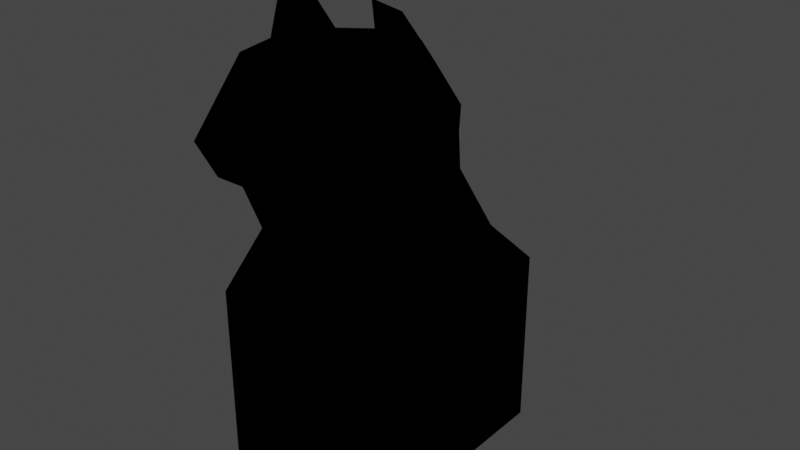 # Source: cat.blend  (saved by Blender 2.82.7; exported with 4.5.12 LTS)
import bpy
from mathutils import Matrix  # noqa: F401  (used for matrix-valued properties, if any)

bpy.ops.wm.read_factory_settings(use_empty=True)
scene = bpy.context.scene
scene.name = 'Scene'

# ---- collections
col_collection = bpy.data.collections.new('Collection'); scene.collection.children.link(col_collection)

# ---- materials (node trees are filled in below, after node groups)
mat_material = bpy.data.materials.new('Material')
mat_material.alpha_threshold = 0.0
mat_material.use_transparent_shadow = False
mat_material.diffuse_color = (0.0, 0.0, 0.0, 1.0)
mat_material.line_color = (0.0, 0.0, 0.0, 1.0)

# ---- material node trees

# ---- world
world_world = bpy.data.worlds.new('World'); scene.world = world_world
world_world.use_nodes = True; world_world.node_tree.nodes.clear()
_N = world_world.node_tree.nodes; _L = world_world.node_tree.links
n0 = _N.new('ShaderNodeOutputWorld'); n0.name = 'World Output'; n0.location = (300, 300)
n1 = _N.new('ShaderNodeBackground'); n1.name = 'Background'; n1.location = (10, 300)
n1.inputs[0].default_value = (0.05088, 0.05088, 0.05088, 1.0)
_L.new(n1.outputs[0], n0.inputs[0])
n0.is_active_output = True
world_world.color = (0.05088, 0.05088, 0.05088)
world_world.use_sun_shadow = False
world_world.sun_shadow_jitter_overblur = 0.0

# ---- meshes
me_cat = bpy.data.meshes.new('Cat')
me_cat.from_pydata([(1.0, -0.9733, 2.394), (1.0, -0.9733, 0.0), (-1.0, -0.9733, 2.394), (-1.0, -0.9733, 0.0), (1.0, 0.7913, 2.394), (1.0, 0.7913, 0.0), (-1.0, 0.7913, 2.394), (-1.0, 0.7913, 0.0), (-1.0, -1.856, 3.194), (-1.0, -0.09102, 3.194), (1.0, -1.856, 3.194), (1.0, -0.09102, 3.194), (1.0, -1.597, 1.828), (-1.0, -1.597, 1.828), (1.0, -2.48, 2.628), (-1.0, -2.48, 2.628), (-0.9368, -2.249, 4.055), (-0.9172, -0.615, 4.074), (0.9368, -2.249, 4.055), (0.9172, -0.615, 4.074), (-0.7849, -2.912, 4.683), (-0.8323, -0.5395, 4.46), (0.7849, -2.912, 4.683), (0.8323, -0.5395, 4.46), (-0.8526, -0.542, 4.789), (0.8526, -0.542, 4.789), (1.0, -1.597, 0.0), (-1.0, -1.597, 0.0), (1.0, -2.48, 0.0), (-1.0, -2.48, 0.0), (-0.3741, -2.577, 5.396), (-0.9592, -1.596, 5.426), (-0.9122, -2.093, 5.403), (0.3741, -2.577, 5.396), (-0.5174, -2.169, 5.463), (-0.5923, -1.611, 5.535), (0.9592, -1.596, 5.426), (0.9122, -2.093, 5.403), (0.5174, -2.169, 5.463), (-0.5395, -1.012, 5.484), (0.5923, -1.611, 5.535), (-0.8388, -1.526, 6.039), (0.5395, -1.012, 5.484), (-0.443, -1.525, 6.099), (-0.3333, 0.7913, 0.0), (0.8388, -1.526, 6.039), (0.443, -1.525, 6.099), (0.3333, 0.7913, 0.0), (-0.2519, 0.9505, 2.114), (0.3333, -0.9733, 2.034), (-0.3333, -0.9733, 0.0), (-0.3333, -1.856, 3.194), (0.2519, 0.9505, 2.114), (-0.3333, -0.09102, 3.194), (0.3333, -0.9733, 0.0), (0.3333, -1.856, 3.194), (-0.3333, -1.597, 1.828), (-0.3333, -2.48, 2.5), (0.3333, -0.09102, 3.194), (0.3333, -1.597, 1.828), (-0.3339, -2.298, 3.992), (0.3333, -2.48, 2.5), (-0.322, -0.5662, 4.027), (0.3339, -2.298, 3.992), (-0.2603, -3.075, 4.491), (-0.2772, -0.2632, 4.46), (0.322, -0.5662, 4.027), (0.2603, -3.075, 4.491), (-0.1318, -3.095, 4.801), (-0.2842, -0.2575, 4.789), (0.2772, -0.2632, 4.46), (0.1318, -3.095, 4.801), (-0.3333, -1.597, 0.0), (-0.3333, -2.48, 0.0), (0.2842, -0.2575, 4.789), (0.3333, -1.597, 0.0), (-0.3119, -0.5681, 5.415), (0.3333, -2.48, 0.0), (-1.0, -0.9733, 1.674), (0.3119, -0.5681, 5.415), (-1.0, 0.7913, 1.674), (1.0, -0.9733, 1.674), (-0.3333, -0.9733, 2.034), (1.0, 0.7913, 1.674), (-0.3054, 0.846, 1.638), (-0.3201, 1.691, 0.7089), (0.3054, 0.846, 1.638), (0.3201, 1.691, 0.7089), (1.0, -2.48, 1.311), (1.0, -1.597, 0.911), (-1.0, -2.48, 1.311), (-1.0, -1.597, 0.911), (0.3333, -2.48, 2.5), (-0.3333, -2.48, 2.5), (-0.3333, -1.597, 0.911), (0.3333, -1.597, 0.911), (0.9284, -1.085, 5.411), (0.3026, 1.823, 0.9607), (-0.9284, -1.085, 5.411), (-0.3026, 1.823, 0.9607), (7.328e-08, 0.9505, 2.114), (6.772e-09, -1.856, 3.194), (4.928e-08, -0.09102, 3.194), (2.936e-08, -1.597, 1.828), (-1.67e-07, -2.48, 2.5), (-1.511e-07, -2.298, 3.992), (2.949e-10, -0.5662, 4.027), (1.934e-08, -3.075, 4.491), (2.678e-08, -0.2632, 4.46), (1.76e-08, -3.095, 4.801), (2.728e-08, -0.2575, 4.789), (6.414e-08, 0.846, 1.638), (2.43e-08, -0.9733, 2.034), (7.451e-08, 1.646, 0.5768), (2.936e-08, -1.597, 0.911), (-1.67e-07, -2.48, 2.5), (-1.755e-07, -2.577, 5.396), (-3.87e-08, -1.012, 5.484), (2.816e-08, -1.611, 5.535), (1.044e-07, 1.988, 0.8525), (9.289e-08, 1.857, 1.077), (-7.94e-10, -0.5786, 5.41), (8.707e-08, 1.79, 0.8866), (8.227e-08, 1.735, 0.7816), (6.947e-08, 1.589, 0.6407)], [], [(50, 44, 84, 82), (20, 32, 31), (86, 52, 4), (109, 116, 30, 68), (122, 119, 99), (83, 4, 0, 81), (10, 11, 19, 18), (107, 109, 68, 64), (0, 4, 11, 10), (84, 6, 48), (89, 88, 28, 26), (49, 0, 12, 59), (0, 10, 14, 12), (80, 78, 2, 6), (18, 19, 23, 22), (55, 10, 18), (7, 44, 50, 3), (8, 16, 17, 9), (63, 18, 22), (111, 84, 48, 100), (2, 8, 9, 6), (32, 98, 31), (32, 20, 68), (91, 27, 29, 90), (22, 23, 25), (75, 26, 28, 77), (95, 89, 26, 75), (34, 35, 32), (60, 16, 51), (2, 13, 15, 8), (16, 20, 21, 17), (38, 33, 37), (51, 16, 8), (34, 32, 30), (44, 7, 80, 84), (37, 36, 40), (78, 3, 50, 82), (96, 42, 46), (36, 96, 45), (42, 40, 46), (40, 36, 45, 46), (35, 43, 41, 31), (39, 43, 35), (119, 85, 99), (81, 49, 54, 1), (47, 86, 83, 5), (48, 99, 85), (41, 43, 98), (98, 39, 76), (83, 81, 1, 5), (54, 49, 86, 47), (32, 35, 31), (109, 71, 33, 116), (88, 92, 77, 28), (124, 111, 84), (48, 120, 119, 99), (32, 68, 30), (92, 95, 75, 77), (23, 70, 74, 25), (76, 24, 98), (31, 98, 24), (66, 70, 23), (123, 85, 113), (112, 82, 84, 111), (105, 63, 67, 107), (13, 91, 90, 15), (107, 67, 71, 109), (11, 58, 66, 19), (78, 82, 2), (9, 17, 62, 53), (101, 55, 63, 105), (62, 21, 65), (112, 49, 59, 103), (10, 55, 61, 14), (105, 107, 64, 60), (81, 0, 49), (113, 85, 119), (5, 1, 54, 47), (24, 76, 69), (111, 100, 52, 86), (52, 58, 11), (90, 29, 73, 93), (112, 111, 86, 49), (123, 113, 87), (103, 59, 95, 114), (113, 124, 84, 85), (64, 20, 60), (14, 61, 92, 88), (68, 20, 64), (100, 120, 48), (59, 12, 89, 95), (12, 14, 88, 89), (114, 95, 92, 115), (82, 56, 13, 2), (20, 24, 21), (22, 25, 36), (36, 25, 96), (79, 96, 25), (37, 36, 96), (98, 43, 39), (72, 73, 29, 27), (37, 71, 22), (37, 33, 71), (15, 90, 93, 57), (56, 94, 91, 13), (60, 20, 16), (22, 36, 37), (119, 97, 87), (122, 97, 119), (113, 119, 87), (52, 87, 97), (86, 87, 52), (65, 69, 110, 108), (4, 52, 11), (6, 9, 48), (112, 103, 56, 82), (53, 62, 106, 102), (8, 15, 57, 51), (19, 66, 23), (25, 74, 79), (80, 7, 3, 78), (45, 96, 46), (96, 79, 42), (38, 37, 40), (94, 72, 27, 91), (31, 41, 98), (100, 52, 120), (103, 114, 94, 56), (67, 63, 22), (71, 67, 22), (63, 55, 18), (83, 86, 4), (93, 73, 72, 94), (62, 65, 108, 106), (113, 87, 86, 124), (124, 86, 111), (48, 53, 102, 100), (52, 97, 119, 120), (51, 57, 104, 101), (42, 79, 121, 117), (40, 42, 117, 118), (33, 38, 40, 118, 116), (39, 117, 121, 76), (69, 76, 121, 110), (35, 118, 117, 39), (84, 48, 85), (30, 116, 118, 35, 34), (74, 110, 121, 79), (20, 31, 24), (70, 108, 110, 74), (114, 115, 93, 94), (66, 106, 108, 70), (48, 9, 53), (61, 104, 115, 92), (80, 6, 84), (58, 102, 106, 66), (101, 105, 60, 51), (55, 101, 104, 61), (52, 100, 102, 58), (17, 21, 62), (57, 93, 115, 104), (21, 24, 69, 65)])
me_cat.polygons.foreach_set('use_smooth', [True] * 162)
_uv = me_cat.uv_layers.new(name='UVMap')
_uv.uv.foreach_set('vector', [0.375, 0.5833, 0.375, 0.1667, 0.55, 0.1667, 0.55, 0.5833, 0.0, 0.0, 0.0, 0.0, 0.0, 0.0, 0.55, 0.1667, 0.625, 0.1667, 0.625, 0.25, 0.625, 0.625, 0.625, 0.625, 0.625, 0.5833, 0.625, 0.5833, 0.0, 0.0, 0.0, 0.0, 0.0, 0.0, 0.55, 0.25, 0.625, 0.25, 0.625, 0.5, 0.55, 0.5, 0.625, 0.5, 0.625, 0.25, 0.625, 0.25, 0.625, 0.5, 0.625, 0.625, 0.625, 0.625, 0.625, 0.5833, 0.625, 0.5833, 0.625, 0.5, 0.625, 0.25, 0.625, 0.25, 0.625, 0.5, 0.55, 0.1667, 0.625, 0.25, 0.625, 0.1667, 0.625, 0.5, 0.625, 0.5, 0.625, 0.5, 0.625, 0.5, 0.625, 0.5833, 0.625, 0.5, 0.625, 0.5, 0.625, 0.5833, 0.625, 0.5, 0.625, 0.5, 0.625, 0.5, 0.625, 0.5, 0.55, 0.25, 0.55, 0.5, 0.625, 0.5, 0.625, 0.25, 0.625, 0.5, 0.625, 0.25, 0.625, 0.25, 0.625, 0.5, 0.625, 0.5833, 0.625, 0.5, 0.625, 0.5, 0.125, 0.5, 0.125, 0.5833, 0.375, 0.5833, 0.375, 0.5, 0.625, 0.5, 0.625, 0.5, 0.625, 0.25, 0.625, 0.25, 0.625, 0.5833, 0.625, 0.5, 0.625, 0.5, 0.55, 0.125, 0.55, 0.1667, 0.625, 0.1667, 0.625, 0.125, 0.625, 0.5, 0.625, 0.5, 0.625, 0.25, 0.625, 0.25, 0.625, 0.4375, 0.625, 0.3125, 0.625, 0.375, 0.0, 0.0, 0.625, 0.5, 0.625, 0.5833, 0.625, 0.5, 0.625, 0.5, 0.625, 0.5, 0.625, 0.5, 0.625, 0.5, 0.625, 0.25, 0.625, 0.25, 0.625, 0.5833, 0.625, 0.5, 0.625, 0.5, 0.625, 0.5833, 0.625, 0.5833, 0.625, 0.5, 0.625, 0.5, 0.625, 0.5833, 0.6875, 0.5625, 0.75, 0.5625, 0.6875, 0.5, 0.625, 0.5833, 0.625, 0.5, 0.625, 0.5833, 0.625, 0.5, 0.625, 0.5, 0.625, 0.5, 0.625, 0.5, 0.625, 0.5, 0.625, 0.5, 0.625, 0.25, 0.625, 0.25, 0.6875, 0.5625, 0.625, 0.5625, 0.6875, 0.5, 0.625, 0.5833, 0.625, 0.5, 0.625, 0.5, 0.6875, 0.5625, 0.6875, 0.5, 0.625, 0.5625, 0.375, 0.1667, 0.375, 0.25, 0.55, 0.25, 0.55, 0.1667, 0.6875, 0.5, 0.75, 0.5, 0.75, 0.5625, 0.55, 0.5, 0.375, 0.5, 0.375, 0.5833, 0.55, 0.5833, 0.8125, 0.5, 0.8125, 0.5625, 0.8125, 0.5625, 0.625, 0.375, 0.625, 0.3125, 0.625, 0.375, 0.8125, 0.5625, 0.75, 0.5625, 0.8125, 0.5625, 0.75, 0.5625, 0.75, 0.5, 0.75, 0.5, 0.75, 0.5625, 0.75, 0.5625, 0.75, 0.5625, 0.75, 0.5, 0.75, 0.5, 0.8125, 0.5625, 0.8125, 0.5625, 0.75, 0.5625, 0.55, 0.1306, 0.55, 0.1667, 0.55, 0.1667, 0.55, 0.5, 0.55, 0.5833, 0.375, 0.5833, 0.375, 0.5, 0.375, 0.1667, 0.55, 0.1667, 0.55, 0.25, 0.375, 0.25, 0.0, 0.0, 0.55, 0.1667, 0.275, 0.08333, 0.8125, 0.5, 0.8125, 0.5625, 0.8125, 0.5, 0.8125, 0.5, 0.8125, 0.5625, 0.875, 0.5, 0.55, 0.25, 0.55, 0.5, 0.375, 0.5, 0.375, 0.25, 0.375, 0.5833, 0.55, 0.5833, 0.55, 0.1667, 0.375, 0.1667, 0.6875, 0.5, 0.75, 0.5625, 0.75, 0.5, 0.625, 0.625, 0.625, 0.5833, 0.625, 0.5833, 0.625, 0.625, 0.625, 0.5, 0.625, 0.5833, 0.625, 0.5833, 0.625, 0.5, 0.0, 0.0, 0.0, 0.0, 0.0, 0.0, 0.0, 0.0, 0.0, 0.0, 0.0, 0.0, 0.0, 0.0, 0.0, 0.0, 0.625, 0.5833, 0.625, 0.5833, 0.625, 0.5833, 0.625, 0.5833, 0.625, 0.5833, 0.625, 0.5833, 0.625, 0.25, 0.625, 0.1667, 0.625, 0.1667, 0.625, 0.25, 0.0, 0.0, 0.0, 0.0, 0.0, 0.0, 0.625, 0.375, 0.625, 0.3125, 0.625, 0.25, 0.625, 0.1667, 0.625, 0.1667, 0.625, 0.25, 0.55, 0.1175, 0.55, 0.1667, 0.55, 0.1277, 0.0, 0.0, 0.0, 0.0, 0.0, 0.0, 0.0, 0.0, 0.625, 0.625, 0.625, 0.5833, 0.625, 0.5833, 0.625, 0.625, 0.625, 0.5, 0.625, 0.5, 0.625, 0.5, 0.625, 0.5, 0.625, 0.625, 0.625, 0.5833, 0.625, 0.5833, 0.625, 0.625, 0.625, 0.25, 0.625, 0.1667, 0.625, 0.1667, 0.625, 0.25, 0.55, 0.5, 0.625, 0.5833, 0.625, 0.5, 0.625, 0.25, 0.625, 0.25, 0.625, 0.1667, 0.625, 0.1667, 0.625, 0.625, 0.625, 0.5833, 0.625, 0.5833, 0.625, 0.625, 0.625, 0.1667, 0.625, 0.25, 0.625, 0.1667, 0.625, 0.625, 0.625, 0.5833, 0.625, 0.5833, 0.625, 0.625, 0.625, 0.5, 0.625, 0.5833, 0.625, 0.5833, 0.625, 0.5, 0.625, 0.625, 0.625, 0.625, 0.625, 0.5833, 0.625, 0.5833, 0.55, 0.5, 0.625, 0.5, 0.55, 0.5833, 0.55, 0.1277, 0.55, 0.1667, 0.55, 0.1306, 0.125, 0.5, 0.375, 0.5, 0.375, 0.5833, 0.125, 0.5833, 0.625, 0.25, 0.625, 0.25, 0.625, 0.1667, 0.55, 0.125, 0.625, 0.125, 0.625, 0.1667, 0.55, 0.1667, 0.625, 0.1667, 0.625, 0.1667, 0.625, 0.25, 0.625, 0.5, 0.625, 0.5, 0.625, 0.5833, 0.625, 0.5833, 0.0, 0.0, 0.0, 0.0, 0.0, 0.0, 0.0, 0.0, 0.55, 0.1175, 0.55, 0.1277, 0.55, 0.1667, 0.625, 0.625, 0.625, 0.5833, 0.625, 0.5833, 0.625, 0.625, 0.532, 0.1223, 0.5124, 0.1165, 0.0, 0.0, 0.275, 0.08333, 0.625, 0.5833, 0.625, 0.5, 0.625, 0.5833, 0.625, 0.5, 0.625, 0.5833, 0.625, 0.5833, 0.625, 0.5, 0.625, 0.5833, 0.625, 0.5, 0.625, 0.5833, 0.625, 0.125, 0.1022, 0.02725, 0.625, 0.1667, 0.625, 0.5833, 0.625, 0.5, 0.625, 0.5, 0.625, 0.5833, 0.625, 0.5, 0.625, 0.5, 0.625, 0.5, 0.625, 0.5, 0.625, 0.625, 0.625, 0.5833, 0.625, 0.5833, 0.625, 0.625, 0.625, 0.5833, 0.625, 0.5833, 0.625, 0.5, 0.625, 0.5, 0.625, 0.5, 0.625, 0.25, 0.625, 0.25, 0.625, 0.5, 0.625, 0.25, 0.625, 0.375, 0.625, 0.375, 0.625, 0.25, 0.625, 0.3125, 0.0, 0.0, 0.0, 0.0, 0.0, 0.0, 0.625, 0.4375, 0.625, 0.375, 0.625, 0.3125, 0.8125, 0.5, 0.8125, 0.5625, 0.8125, 0.5625, 0.625, 0.5833, 0.625, 0.5833, 0.625, 0.5, 0.625, 0.5, 0.0, 0.0, 0.625, 0.5833, 0.625, 0.5, 0.0, 0.0, 0.625, 0.5833, 0.625, 0.5833, 0.625, 0.5, 0.625, 0.5, 0.625, 0.5833, 0.625, 0.5833, 0.625, 0.5833, 0.625, 0.5833, 0.625, 0.5, 0.625, 0.5, 0.625, 0.5833, 0.625, 0.5, 0.625, 0.5, 0.0, 0.0, 0.0, 0.0, 0.0, 0.0, 0.55, 0.1308, 0.55, 0.1667, 0.55, 0.1667, 0.0, 0.0, 0.0, 0.0, 0.0, 0.0, 0.55, 0.1277, 0.55, 0.1306, 0.55, 0.1667, 0.0, 0.0, 0.275, 0.08333, 0.55, 0.1667, 0.0, 0.0, 0.275, 0.08333, 0.0, 0.0, 0.625, 0.1667, 0.625, 0.1667, 0.625, 0.125, 0.625, 0.125, 0.625, 0.25, 0.625, 0.1667, 0.625, 0.25, 0.625, 0.25, 0.625, 0.25, 0.625, 0.1667, 0.625, 0.625, 0.625, 0.625, 0.625, 0.5833, 0.625, 0.5833, 0.625, 0.1667, 0.625, 0.1667, 0.625, 0.125, 0.625, 0.125, 0.625, 0.5, 0.625, 0.5, 0.625, 0.5833, 0.625, 0.5833, 0.625, 0.25, 0.625, 0.1667, 0.625, 0.25, 0.625, 0.25, 0.625, 0.1667, 0.625, 0.25, 0.55, 0.25, 0.375, 0.25, 0.375, 0.5, 0.55, 0.5, 0.8125, 0.5, 0.8125, 0.5, 0.8125, 0.5625, 0.8125, 0.5, 0.875, 0.5, 0.8125, 0.5625, 0.6875, 0.5625, 0.6875, 0.5, 0.75, 0.5625, 0.625, 0.5833, 0.625, 0.5833, 0.625, 0.5, 0.625, 0.5, 0.625, 0.375, 0.625, 0.375, 0.625, 0.3125, 0.625, 0.125, 0.625, 0.1667, 0.1022, 0.02725, 0.625, 0.625, 0.625, 0.625, 0.625, 0.5833, 0.625, 0.5833, 0.625, 0.5833, 0.625, 0.5833, 0.625, 0.5, 0.625, 0.5833, 0.625, 0.5833, 0.625, 0.5, 0.625, 0.5833, 0.625, 0.5833, 0.625, 0.5, 0.55, 0.25, 0.55, 0.1667, 0.625, 0.25, 0.625, 0.5833, 0.625, 0.5833, 0.625, 0.5833, 0.625, 0.5833, 0.625, 0.1667, 0.625, 0.1667, 0.625, 0.125, 0.625, 0.125, 0.532, 0.1223, 0.275, 0.08333, 0.0, 0.0, 0.5124, 0.1165, 0.0, 0.0, 0.0, 0.0, 0.0, 0.0, 0.625, 0.1667, 0.625, 0.1667, 0.625, 0.125, 0.625, 0.125, 0.0, 0.0, 0.0, 0.0, 0.0, 0.0, 0.0, 0.0, 0.625, 0.5833, 0.625, 0.5833, 0.625, 0.625, 0.625, 0.625, 0.8125, 0.5625, 0.875, 0.5625, 0.875, 0.608, 0.8125, 0.625, 0.75, 0.5625, 0.8125, 0.5625, 0.8125, 0.625, 0.75, 0.625, 0.625, 0.5625, 0.6875, 0.5625, 0.75, 0.5625, 0.75, 0.625, 0.625, 0.6146, 0.8125, 0.5625, 0.8125, 0.625, 0.875, 0.608, 0.875, 0.5625, 0.625, 0.1667, 0.625, 0.1667, 0.625, 0.1363, 0.625, 0.125, 0.75, 0.5625, 0.75, 0.625, 0.8125, 0.625, 0.8125, 0.5625, 0.0, 0.0, 0.0, 0.0, 0.275, 0.08333, 0.625, 0.5625, 0.625, 0.6146, 0.75, 0.625, 0.75, 0.5625, 0.6875, 0.5625, 0.625, 0.1667, 0.625, 0.125, 0.625, 0.1363, 0.625, 0.1667, 0.625, 0.5, 0.625, 0.375, 0.625, 0.25, 0.625, 0.1667, 0.625, 0.125, 0.625, 0.125, 0.625, 0.1667, 0.625, 0.625, 0.625, 0.625, 0.625, 0.5833, 0.625, 0.5833, 0.625, 0.1667, 0.625, 0.125, 0.625, 0.125, 0.625, 0.1667, 0.625, 0.1667, 0.625, 0.25, 0.625, 0.1667, 0.625, 0.5833, 0.625, 0.625, 0.625, 0.625, 0.625, 0.5833, 0.55, 0.25, 0.625, 0.25, 0.55, 0.1667, 0.625, 0.1667, 0.625, 0.125, 0.625, 0.125, 0.625, 0.1667, 0.625, 0.625, 0.625, 0.625, 0.625, 0.5833, 0.625, 0.5833, 0.625, 0.5833, 0.625, 0.625, 0.625, 0.625, 0.625, 0.5833, 0.625, 0.1667, 0.625, 0.125, 0.625, 0.125, 0.625, 0.1667, 0.625, 0.25, 0.625, 0.25, 0.625, 0.1667, 0.625, 0.5833, 0.625, 0.5833, 0.625, 0.625, 0.625, 0.625, 0.625, 0.25, 0.625, 0.25, 0.625, 0.1667, 0.625, 0.1667])
me_cat.materials.append(mat_material)
me_cat.use_remesh_preserve_volume = False
me_cat.use_remesh_preserve_attributes = False
me_cat.use_mirror_vertex_groups = False
me_cat.update()

# ---- objects
ob_cat = bpy.data.objects.new('Cat', me_cat)

# ---- transforms, parenting, visibility, modifiers, constraints
ob_cat.location = (0.0, 0.0, 0.0)
ob_cat.lock_rotations_4d = False
ob_cat.empty_display_type = 'ARROWS'
ob_cat.lineart.crease_threshold = 0.0

# ---- collection membership
col_collection.objects.link(ob_cat)

# ---- scene / render settings (as saved in the file)
scene.frame_start = 1; scene.frame_end = 250; scene.frame_set(12)
scene.render.engine = 'BLENDER_EEVEE_NEXT'
scene.cycles.use_denoising = False
scene.cycles.samples = 128
scene.cycles.sampling_pattern = 'TABULATED_SOBOL'
scene.cycles.use_adaptive_sampling = False
scene.cycles.use_light_tree = False
scene.view_settings.view_transform = 'Filmic'
bpy.context.view_layer.update()

# ---- added for rendering (the .blend has no active camera and no usable light): camera, sun
cam_auto = bpy.data.cameras.new('AutoCamera')
cam_auto.lens = 50.0
cam_auto.sensor_width = 36.0
cam_auto.clip_end = 1000.0
ob_auto_camera = bpy.data.objects.new('AutoCamera', cam_auto)
scene.collection.objects.link(ob_auto_camera)
ob_auto_camera.location = (7.57569, -9.64452, 9.11018)
ob_auto_camera.rotation_euler = (1.09748, -7.21219e-08, 0.694738)
scene.camera = ob_auto_camera
light_auto_sun = bpy.data.lights.new('AutoSun', 'SUN')
light_auto_sun.energy = 3.0
light_auto_sun.angle = 0.0523599
ob_auto_sun = bpy.data.objects.new('AutoSun', light_auto_sun)
scene.collection.objects.link(ob_auto_sun)
ob_auto_sun.rotation_euler = (0.872665, 0.174533, 0.523599)
bpy.context.view_layer.update()
